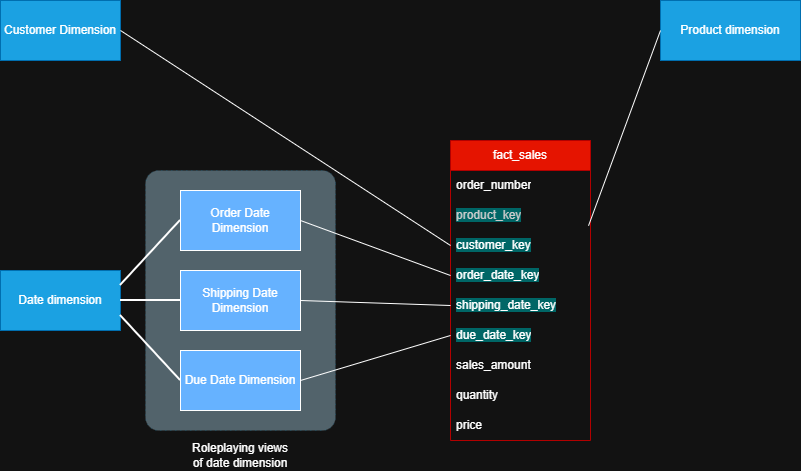

The diagram above was exported from draw.io. Its source (the exported page's mxGraphModel, read from the mxfile embedded in the PNG):
<mxGraphModel dx="1303" dy="783" grid="1" gridSize="10" guides="1" tooltips="1" connect="1" arrows="1" fold="1" page="1" pageScale="1" pageWidth="850" pageHeight="1100" math="0" shadow="0">
  <root>
    <mxCell id="0" />
    <mxCell id="1" parent="0" />
    <mxCell id="II-gswd5YJfzyhext4KZ-10" parent="1" style="rounded=1;whiteSpace=wrap;html=1;arcSize=7;rotation=90;dashed=1;dashPattern=1 4;fillColor=#b1ddf0;strokeColor=#10739e;gradientColor=none;opacity=40;" value="" vertex="1">
      <mxGeometry height="190" width="260" x="120" y="295" as="geometry" />
    </mxCell>
    <mxCell id="x7svIrPfPDDxi6AREMn--1" parent="1" style="swimlane;fontStyle=0;childLayout=stackLayout;horizontal=1;startSize=30;horizontalStack=0;resizeParent=1;resizeParentMax=0;resizeLast=0;collapsible=1;marginBottom=0;whiteSpace=wrap;html=1;fillColor=#e51400;fontColor=#ffffff;strokeColor=#B20000;" value="fact_sales" vertex="1">
      <mxGeometry height="300" width="140" x="460" y="230" as="geometry" />
    </mxCell>
    <mxCell id="x7svIrPfPDDxi6AREMn--2" parent="x7svIrPfPDDxi6AREMn--1" style="text;strokeColor=none;fillColor=none;align=left;verticalAlign=middle;spacingLeft=4;spacingRight=4;overflow=hidden;points=[[0,0.5],[1,0.5]];portConstraint=eastwest;rotatable=0;whiteSpace=wrap;html=1;" value="order_number" vertex="1">
      <mxGeometry height="30" width="140" y="30" as="geometry" />
    </mxCell>
    <mxCell id="x7svIrPfPDDxi6AREMn--3" parent="x7svIrPfPDDxi6AREMn--1" style="text;strokeColor=none;fillColor=none;align=left;verticalAlign=middle;spacingLeft=4;spacingRight=4;overflow=hidden;points=[[0,0.5],[1,0.5]];portConstraint=eastwest;rotatable=0;whiteSpace=wrap;html=1;shadow=1;labelBackgroundColor=default;fontColor=#CCCCCC;" value="&lt;span style=&quot;background-color: rgb(0, 102, 102);&quot;&gt;product_key&lt;/span&gt;" vertex="1">
      <mxGeometry height="30" width="140" y="60" as="geometry" />
    </mxCell>
    <mxCell id="x7svIrPfPDDxi6AREMn--4" parent="x7svIrPfPDDxi6AREMn--1" style="text;strokeColor=none;fillColor=none;align=left;verticalAlign=middle;spacingLeft=4;spacingRight=4;overflow=hidden;points=[[0,0.5],[1,0.5]];portConstraint=eastwest;rotatable=0;whiteSpace=wrap;html=1;" value="&lt;span style=&quot;background-color: rgb(0, 102, 102);&quot;&gt;customer_key&lt;/span&gt;" vertex="1">
      <mxGeometry height="30" width="140" y="90" as="geometry" />
    </mxCell>
    <mxCell id="x7svIrPfPDDxi6AREMn--5" parent="x7svIrPfPDDxi6AREMn--1" style="text;strokeColor=none;fillColor=none;align=left;verticalAlign=middle;spacingLeft=4;spacingRight=4;overflow=hidden;points=[[0,0.5],[1,0.5]];portConstraint=eastwest;rotatable=0;whiteSpace=wrap;html=1;" value="&lt;span style=&quot;background-color: rgb(0, 102, 102);&quot;&gt;order_date_key&lt;/span&gt;" vertex="1">
      <mxGeometry height="30" width="140" y="120" as="geometry" />
    </mxCell>
    <mxCell id="x7svIrPfPDDxi6AREMn--6" parent="x7svIrPfPDDxi6AREMn--1" style="text;strokeColor=none;fillColor=none;align=left;verticalAlign=middle;spacingLeft=4;spacingRight=4;overflow=hidden;points=[[0,0.5],[1,0.5]];portConstraint=eastwest;rotatable=0;whiteSpace=wrap;html=1;" value="&lt;span style=&quot;background-color: rgb(0, 102, 102);&quot;&gt;shipping_date_key&lt;/span&gt;" vertex="1">
      <mxGeometry height="30" width="140" y="150" as="geometry" />
    </mxCell>
    <mxCell id="x7svIrPfPDDxi6AREMn--7" parent="x7svIrPfPDDxi6AREMn--1" style="text;strokeColor=none;fillColor=none;align=left;verticalAlign=middle;spacingLeft=4;spacingRight=4;overflow=hidden;points=[[0,0.5],[1,0.5]];portConstraint=eastwest;rotatable=0;whiteSpace=wrap;html=1;" value="&lt;span style=&quot;background-color: rgb(0, 102, 102);&quot;&gt;due_date_key&lt;/span&gt;" vertex="1">
      <mxGeometry height="30" width="140" y="180" as="geometry" />
    </mxCell>
    <mxCell id="x7svIrPfPDDxi6AREMn--8" parent="x7svIrPfPDDxi6AREMn--1" style="text;strokeColor=none;fillColor=none;align=left;verticalAlign=middle;spacingLeft=4;spacingRight=4;overflow=hidden;points=[[0,0.5],[1,0.5]];portConstraint=eastwest;rotatable=0;whiteSpace=wrap;html=1;" value="sales_amount" vertex="1">
      <mxGeometry height="30" width="140" y="210" as="geometry" />
    </mxCell>
    <mxCell id="x7svIrPfPDDxi6AREMn--9" parent="x7svIrPfPDDxi6AREMn--1" style="text;strokeColor=none;fillColor=none;align=left;verticalAlign=middle;spacingLeft=4;spacingRight=4;overflow=hidden;points=[[0,0.5],[1,0.5]];portConstraint=eastwest;rotatable=0;whiteSpace=wrap;html=1;" value="quantity" vertex="1">
      <mxGeometry height="30" width="140" y="240" as="geometry" />
    </mxCell>
    <mxCell id="x7svIrPfPDDxi6AREMn--10" parent="x7svIrPfPDDxi6AREMn--1" style="text;strokeColor=none;fillColor=none;align=left;verticalAlign=middle;spacingLeft=4;spacingRight=4;overflow=hidden;points=[[0,0.5],[1,0.5]];portConstraint=eastwest;rotatable=0;whiteSpace=wrap;html=1;" value="price" vertex="1">
      <mxGeometry height="30" width="140" y="270" as="geometry" />
    </mxCell>
    <mxCell id="x7svIrPfPDDxi6AREMn--11" parent="1" style="rounded=0;whiteSpace=wrap;html=1;fillColor=#1ba1e2;fontColor=#ffffff;strokeColor=#006EAF;" value="Product dimension" vertex="1">
      <mxGeometry height="60" width="140" x="670" y="90" as="geometry" />
    </mxCell>
    <mxCell id="x7svIrPfPDDxi6AREMn--12" edge="1" parent="1" source="x7svIrPfPDDxi6AREMn--3" style="endArrow=none;html=1;rounded=0;exitX=0.986;exitY=0.84;exitDx=0;exitDy=0;exitPerimeter=0;entryX=0;entryY=0.5;entryDx=0;entryDy=0;" target="x7svIrPfPDDxi6AREMn--11" value="">
      <mxGeometry height="50" relative="1" width="50" as="geometry">
        <mxPoint x="560" y="350" as="sourcePoint" />
        <mxPoint x="610" y="300" as="targetPoint" />
      </mxGeometry>
    </mxCell>
    <mxCell id="x7svIrPfPDDxi6AREMn--13" edge="1" parent="1" source="II-gswd5YJfzyhext4KZ-1" style="endArrow=none;html=1;rounded=0;entryX=0;entryY=0.5;entryDx=0;entryDy=0;exitX=1;exitY=0.5;exitDx=0;exitDy=0;" target="x7svIrPfPDDxi6AREMn--5" value="">
      <mxGeometry height="50" relative="1" width="50" as="geometry">
        <mxPoint x="260" y="320" as="sourcePoint" />
        <mxPoint x="610" y="300" as="targetPoint" />
      </mxGeometry>
    </mxCell>
    <mxCell id="x7svIrPfPDDxi6AREMn--14" edge="1" parent="1" source="II-gswd5YJfzyhext4KZ-3" style="endArrow=none;html=1;rounded=0;entryX=0;entryY=0.5;entryDx=0;entryDy=0;exitX=1;exitY=0.5;exitDx=0;exitDy=0;" target="x7svIrPfPDDxi6AREMn--6" value="">
      <mxGeometry height="50" relative="1" width="50" as="geometry">
        <mxPoint x="260" y="320" as="sourcePoint" />
        <mxPoint x="610" y="300" as="targetPoint" />
      </mxGeometry>
    </mxCell>
    <mxCell id="x7svIrPfPDDxi6AREMn--15" edge="1" parent="1" source="II-gswd5YJfzyhext4KZ-4" style="endArrow=none;html=1;rounded=0;entryX=0;entryY=0.5;entryDx=0;entryDy=0;exitX=1;exitY=0.5;exitDx=0;exitDy=0;" target="x7svIrPfPDDxi6AREMn--7" value="">
      <mxGeometry height="50" relative="1" width="50" as="geometry">
        <mxPoint x="260" y="320" as="sourcePoint" />
        <mxPoint x="610" y="300" as="targetPoint" />
      </mxGeometry>
    </mxCell>
    <mxCell id="x7svIrPfPDDxi6AREMn--16" parent="1" style="rounded=0;whiteSpace=wrap;html=1;fillColor=#1ba1e2;fontColor=#ffffff;strokeColor=#006EAF;" value="Date dimension" vertex="1">
      <mxGeometry height="60" width="120" x="10" y="360" as="geometry" />
    </mxCell>
    <mxCell id="x7svIrPfPDDxi6AREMn--17" parent="1" style="rounded=0;whiteSpace=wrap;html=1;fillColor=#1ba1e2;fontColor=#ffffff;strokeColor=#006EAF;" value="Customer Dimension" vertex="1">
      <mxGeometry height="60" width="120" x="10" y="90" as="geometry" />
    </mxCell>
    <mxCell id="x7svIrPfPDDxi6AREMn--18" edge="1" parent="1" source="x7svIrPfPDDxi6AREMn--4" style="endArrow=none;html=1;rounded=0;entryX=1;entryY=0.5;entryDx=0;entryDy=0;exitX=0;exitY=0.5;exitDx=0;exitDy=0;" target="x7svIrPfPDDxi6AREMn--17" value="">
      <mxGeometry height="50" relative="1" width="50" as="geometry">
        <mxPoint x="560" y="350" as="sourcePoint" />
        <mxPoint x="610" y="300" as="targetPoint" />
      </mxGeometry>
    </mxCell>
    <mxCell id="II-gswd5YJfzyhext4KZ-1" parent="1" style="rounded=0;whiteSpace=wrap;html=1;fillColor=light-dark(#000000,#66B2FF);" value="Order Date Dimension" vertex="1">
      <mxGeometry height="60" width="120" x="190" y="280" as="geometry" />
    </mxCell>
    <mxCell id="II-gswd5YJfzyhext4KZ-2" edge="1" parent="1" source="x7svIrPfPDDxi6AREMn--16" style="endArrow=none;html=1;strokeWidth=2;rounded=0;entryX=0;entryY=0.5;entryDx=0;entryDy=0;exitX=1;exitY=0.25;exitDx=0;exitDy=0;" target="II-gswd5YJfzyhext4KZ-1" value="">
      <mxGeometry height="50" relative="1" width="50" as="geometry">
        <mxPoint x="400" y="350" as="sourcePoint" />
        <mxPoint x="450" y="300" as="targetPoint" />
      </mxGeometry>
    </mxCell>
    <mxCell id="II-gswd5YJfzyhext4KZ-3" parent="1" style="rounded=0;whiteSpace=wrap;html=1;fillColor=light-dark(#000000,#66B2FF);" value="Shipping Date Dimension" vertex="1">
      <mxGeometry height="60" width="120" x="190" y="360" as="geometry" />
    </mxCell>
    <mxCell id="II-gswd5YJfzyhext4KZ-4" parent="1" style="rounded=0;whiteSpace=wrap;html=1;fillColor=light-dark(#000000,#66B2FF);" value="Due Date Dimension" vertex="1">
      <mxGeometry height="60" width="120" x="190" y="440" as="geometry" />
    </mxCell>
    <mxCell id="II-gswd5YJfzyhext4KZ-5" edge="1" parent="1" source="x7svIrPfPDDxi6AREMn--16" style="endArrow=none;html=1;strokeWidth=2;rounded=0;entryX=0;entryY=0.5;entryDx=0;entryDy=0;exitX=1;exitY=0.5;exitDx=0;exitDy=0;" target="II-gswd5YJfzyhext4KZ-3" value="">
      <mxGeometry height="50" relative="1" width="50" as="geometry">
        <mxPoint x="150" y="365" as="sourcePoint" />
        <mxPoint x="200" y="320" as="targetPoint" />
      </mxGeometry>
    </mxCell>
    <mxCell id="II-gswd5YJfzyhext4KZ-6" edge="1" parent="1" source="x7svIrPfPDDxi6AREMn--16" style="endArrow=none;html=1;strokeWidth=2;rounded=0;entryX=0;entryY=0.5;entryDx=0;entryDy=0;exitX=1;exitY=0.75;exitDx=0;exitDy=0;" target="II-gswd5YJfzyhext4KZ-4" value="">
      <mxGeometry height="50" relative="1" width="50" as="geometry">
        <Array as="points" />
        <mxPoint x="150" y="380" as="sourcePoint" />
        <mxPoint x="200" y="400" as="targetPoint" />
      </mxGeometry>
    </mxCell>
    <mxCell id="II-gswd5YJfzyhext4KZ-11" parent="1" style="text;html=1;whiteSpace=wrap;strokeColor=none;fillColor=none;align=center;verticalAlign=middle;rounded=0;" value="Roleplaying views&lt;div&gt;of date dimension&lt;/div&gt;" vertex="1">
      <mxGeometry height="30" width="100" x="200" y="530" as="geometry" />
    </mxCell>
  </root>
</mxGraphModel>